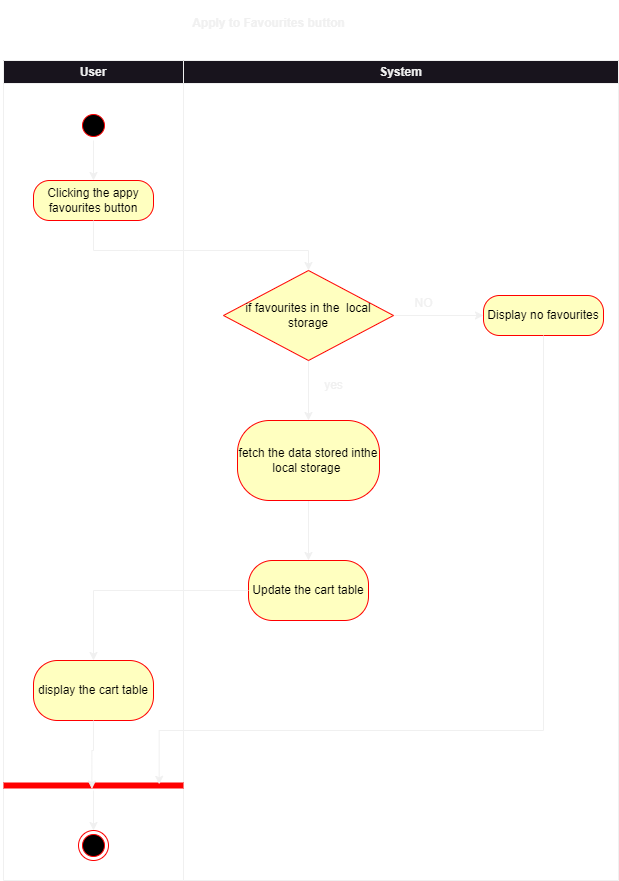

The diagram above was exported from draw.io. Its source (the exported page's mxGraphModel, read from the mxfile embedded in the PNG):
<mxGraphModel dx="1036" dy="606" grid="1" gridSize="10" guides="1" tooltips="1" connect="1" arrows="1" fold="1" page="1" pageScale="1" pageWidth="850" pageHeight="1100" math="0" shadow="0">
  <root>
    <mxCell id="0" />
    <mxCell id="1" parent="0" />
    <mxCell id="-Kd-IXLJacsVmE9eCbT4-3" value="" style="group" vertex="1" connectable="0" parent="1">
      <mxGeometry x="190" y="80" width="615" height="820" as="geometry" />
    </mxCell>
    <mxCell id="-Kd-IXLJacsVmE9eCbT4-1" value="User" style="swimlane;whiteSpace=wrap;html=1;" vertex="1" parent="-Kd-IXLJacsVmE9eCbT4-3">
      <mxGeometry width="180" height="820" as="geometry" />
    </mxCell>
    <mxCell id="-Kd-IXLJacsVmE9eCbT4-14" style="edgeStyle=orthogonalEdgeStyle;rounded=0;orthogonalLoop=1;jettySize=auto;html=1;exitX=0.5;exitY=1;exitDx=0;exitDy=0;entryX=0.5;entryY=0;entryDx=0;entryDy=0;" edge="1" parent="-Kd-IXLJacsVmE9eCbT4-1" source="-Kd-IXLJacsVmE9eCbT4-4" target="-Kd-IXLJacsVmE9eCbT4-6">
      <mxGeometry relative="1" as="geometry" />
    </mxCell>
    <mxCell id="-Kd-IXLJacsVmE9eCbT4-4" value="" style="ellipse;html=1;shape=startState;fillColor=#000000;strokeColor=#ff0000;" vertex="1" parent="-Kd-IXLJacsVmE9eCbT4-1">
      <mxGeometry x="75" y="50" width="30" height="30" as="geometry" />
    </mxCell>
    <mxCell id="-Kd-IXLJacsVmE9eCbT4-6" value="Clicking the appy favourites button" style="rounded=1;whiteSpace=wrap;html=1;arcSize=40;fontColor=#000000;fillColor=#ffffc0;strokeColor=#ff0000;" vertex="1" parent="-Kd-IXLJacsVmE9eCbT4-1">
      <mxGeometry x="30" y="120" width="120" height="40" as="geometry" />
    </mxCell>
    <mxCell id="-Kd-IXLJacsVmE9eCbT4-33" value="display the cart table" style="whiteSpace=wrap;html=1;fillColor=#ffffc0;strokeColor=#ff0000;fontColor=#000000;rounded=1;arcSize=40;" vertex="1" parent="-Kd-IXLJacsVmE9eCbT4-1">
      <mxGeometry x="30" y="600" width="120" height="60" as="geometry" />
    </mxCell>
    <mxCell id="-Kd-IXLJacsVmE9eCbT4-42" value="" style="ellipse;html=1;shape=endState;fillColor=#000000;strokeColor=#ff0000;" vertex="1" parent="-Kd-IXLJacsVmE9eCbT4-1">
      <mxGeometry x="75" y="770" width="30" height="30" as="geometry" />
    </mxCell>
    <mxCell id="-Kd-IXLJacsVmE9eCbT4-2" value="System" style="swimlane;whiteSpace=wrap;html=1;" vertex="1" parent="-Kd-IXLJacsVmE9eCbT4-3">
      <mxGeometry x="180" width="435" height="820" as="geometry" />
    </mxCell>
    <mxCell id="-Kd-IXLJacsVmE9eCbT4-19" style="edgeStyle=orthogonalEdgeStyle;rounded=0;orthogonalLoop=1;jettySize=auto;html=1;exitX=1;exitY=0.5;exitDx=0;exitDy=0;entryX=0;entryY=0.5;entryDx=0;entryDy=0;" edge="1" parent="-Kd-IXLJacsVmE9eCbT4-2" source="-Kd-IXLJacsVmE9eCbT4-10" target="-Kd-IXLJacsVmE9eCbT4-17">
      <mxGeometry relative="1" as="geometry" />
    </mxCell>
    <mxCell id="-Kd-IXLJacsVmE9eCbT4-26" style="edgeStyle=orthogonalEdgeStyle;rounded=0;orthogonalLoop=1;jettySize=auto;html=1;exitX=0.5;exitY=1;exitDx=0;exitDy=0;entryX=0.5;entryY=0;entryDx=0;entryDy=0;" edge="1" parent="-Kd-IXLJacsVmE9eCbT4-2" source="-Kd-IXLJacsVmE9eCbT4-10" target="-Kd-IXLJacsVmE9eCbT4-21">
      <mxGeometry relative="1" as="geometry" />
    </mxCell>
    <mxCell id="-Kd-IXLJacsVmE9eCbT4-10" value="if favourites in the&amp;nbsp; local storage" style="rhombus;whiteSpace=wrap;html=1;fontColor=#000000;fillColor=#ffffc0;strokeColor=#ff0000;" vertex="1" parent="-Kd-IXLJacsVmE9eCbT4-2">
      <mxGeometry x="40" y="210" width="170" height="90" as="geometry" />
    </mxCell>
    <mxCell id="-Kd-IXLJacsVmE9eCbT4-17" value="Display no favourites" style="rounded=1;whiteSpace=wrap;html=1;arcSize=40;fontColor=#000000;fillColor=#ffffc0;strokeColor=#ff0000;" vertex="1" parent="-Kd-IXLJacsVmE9eCbT4-2">
      <mxGeometry x="300" y="235" width="120" height="40" as="geometry" />
    </mxCell>
    <mxCell id="-Kd-IXLJacsVmE9eCbT4-28" value="" style="edgeStyle=orthogonalEdgeStyle;rounded=0;orthogonalLoop=1;jettySize=auto;html=1;" edge="1" parent="-Kd-IXLJacsVmE9eCbT4-2" source="-Kd-IXLJacsVmE9eCbT4-21" target="-Kd-IXLJacsVmE9eCbT4-27">
      <mxGeometry relative="1" as="geometry" />
    </mxCell>
    <mxCell id="-Kd-IXLJacsVmE9eCbT4-21" value="fetch the data stored inthe local storage&amp;nbsp;" style="rounded=1;whiteSpace=wrap;html=1;arcSize=40;fontColor=#000000;fillColor=#ffffc0;strokeColor=#ff0000;" vertex="1" parent="-Kd-IXLJacsVmE9eCbT4-2">
      <mxGeometry x="54" y="360" width="142" height="80" as="geometry" />
    </mxCell>
    <mxCell id="-Kd-IXLJacsVmE9eCbT4-24" value="yes" style="text;html=1;align=center;verticalAlign=middle;resizable=0;points=[];autosize=1;strokeColor=none;fillColor=none;" vertex="1" parent="-Kd-IXLJacsVmE9eCbT4-2">
      <mxGeometry x="130" y="310" width="40" height="30" as="geometry" />
    </mxCell>
    <mxCell id="-Kd-IXLJacsVmE9eCbT4-27" value="Update the cart table" style="whiteSpace=wrap;html=1;fillColor=#ffffc0;strokeColor=#ff0000;fontColor=#000000;rounded=1;arcSize=40;" vertex="1" parent="-Kd-IXLJacsVmE9eCbT4-2">
      <mxGeometry x="65" y="500" width="120" height="60" as="geometry" />
    </mxCell>
    <mxCell id="-Kd-IXLJacsVmE9eCbT4-13" style="edgeStyle=orthogonalEdgeStyle;rounded=0;orthogonalLoop=1;jettySize=auto;html=1;exitX=0.5;exitY=1;exitDx=0;exitDy=0;" edge="1" parent="-Kd-IXLJacsVmE9eCbT4-3" source="-Kd-IXLJacsVmE9eCbT4-6" target="-Kd-IXLJacsVmE9eCbT4-10">
      <mxGeometry relative="1" as="geometry">
        <Array as="points">
          <mxPoint x="135" y="190" />
          <mxPoint x="395" y="190" />
        </Array>
      </mxGeometry>
    </mxCell>
    <mxCell id="-Kd-IXLJacsVmE9eCbT4-34" value="" style="edgeStyle=orthogonalEdgeStyle;rounded=0;orthogonalLoop=1;jettySize=auto;html=1;" edge="1" parent="-Kd-IXLJacsVmE9eCbT4-3" source="-Kd-IXLJacsVmE9eCbT4-27" target="-Kd-IXLJacsVmE9eCbT4-33">
      <mxGeometry relative="1" as="geometry" />
    </mxCell>
    <mxCell id="-Kd-IXLJacsVmE9eCbT4-20" value="NO" style="text;html=1;align=center;verticalAlign=middle;resizable=0;points=[];autosize=1;strokeColor=none;fillColor=none;" vertex="1" parent="1">
      <mxGeometry x="590" y="308" width="40" height="30" as="geometry" />
    </mxCell>
    <mxCell id="-Kd-IXLJacsVmE9eCbT4-43" style="edgeStyle=orthogonalEdgeStyle;rounded=0;orthogonalLoop=1;jettySize=auto;html=1;entryX=0.5;entryY=0;entryDx=0;entryDy=0;" edge="1" parent="1" source="-Kd-IXLJacsVmE9eCbT4-38" target="-Kd-IXLJacsVmE9eCbT4-42">
      <mxGeometry relative="1" as="geometry" />
    </mxCell>
    <mxCell id="-Kd-IXLJacsVmE9eCbT4-38" value="" style="shape=line;html=1;strokeWidth=6;strokeColor=#ff0000;" vertex="1" parent="1">
      <mxGeometry x="190" y="800" width="180" height="10" as="geometry" />
    </mxCell>
    <mxCell id="-Kd-IXLJacsVmE9eCbT4-40" style="edgeStyle=orthogonalEdgeStyle;rounded=0;orthogonalLoop=1;jettySize=auto;html=1;exitX=0.5;exitY=1;exitDx=0;exitDy=0;entryX=0.865;entryY=0.383;entryDx=0;entryDy=0;entryPerimeter=0;" edge="1" parent="1" source="-Kd-IXLJacsVmE9eCbT4-17" target="-Kd-IXLJacsVmE9eCbT4-38">
      <mxGeometry relative="1" as="geometry">
        <Array as="points">
          <mxPoint x="730" y="750" />
          <mxPoint x="346" y="750" />
        </Array>
      </mxGeometry>
    </mxCell>
    <mxCell id="-Kd-IXLJacsVmE9eCbT4-41" style="edgeStyle=orthogonalEdgeStyle;rounded=0;orthogonalLoop=1;jettySize=auto;html=1;exitX=0.5;exitY=1;exitDx=0;exitDy=0;entryX=0.491;entryY=0.85;entryDx=0;entryDy=0;entryPerimeter=0;" edge="1" parent="1" source="-Kd-IXLJacsVmE9eCbT4-33" target="-Kd-IXLJacsVmE9eCbT4-38">
      <mxGeometry relative="1" as="geometry" />
    </mxCell>
    <mxCell id="-Kd-IXLJacsVmE9eCbT4-44" value="Apply to Favourites button" style="text;align=center;fontStyle=1;verticalAlign=middle;spacingLeft=3;spacingRight=3;strokeColor=none;rotatable=0;points=[[0,0.5],[1,0.5]];portConstraint=eastwest;html=1;" vertex="1" parent="1">
      <mxGeometry x="360" y="20" width="190" height="46" as="geometry" />
    </mxCell>
  </root>
</mxGraphModel>